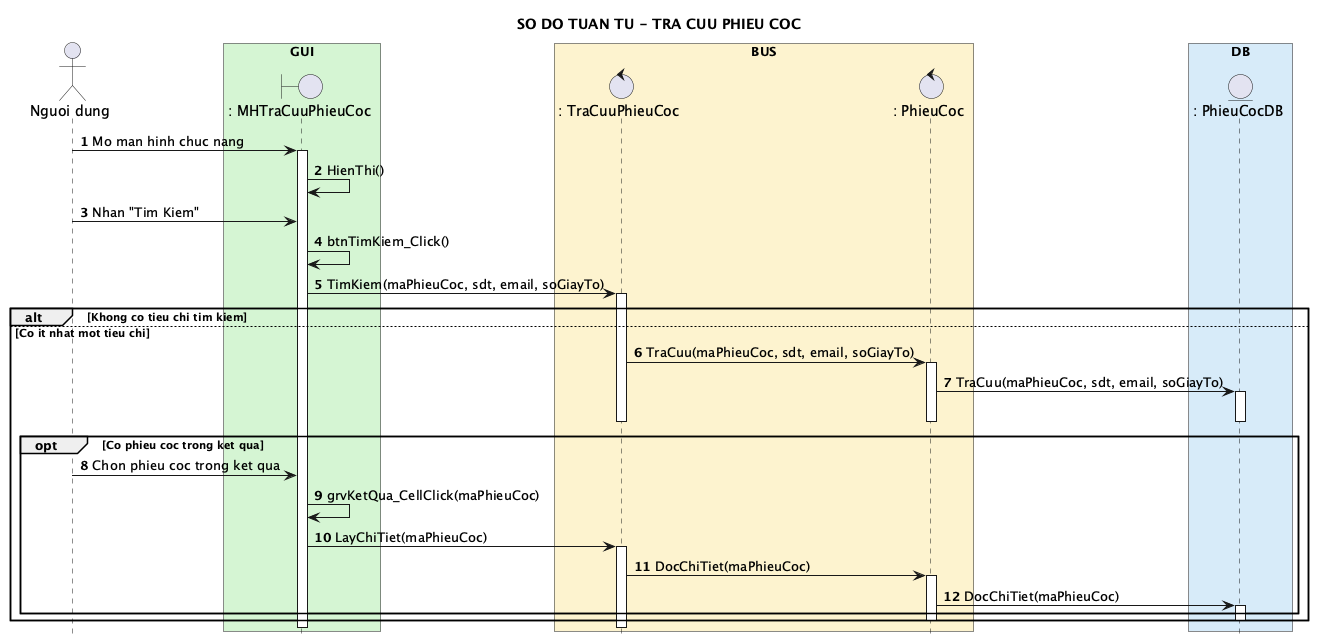

The diagram above was rendered by PlantUML. Its source (embedded in the PNG):
@startuml
title SO DO TUAN TU - TRA CUU PHIEU COC
hide footbox
autonumber 1 1
skinparam shadowing false
actor "Nguoi dung" as ND

box "GUI" #D5F5D3
boundary ": MHTraCuuPhieuCoc" as MH
end box

box "BUS" #FCF3CF
control ": TraCuuPhieuCoc" as TC
control ": PhieuCoc" as PC
end box

box "DB" #D6EAF8
entity ": PhieuCocDB" as PCDB
end box

ND -> MH : Mo man hinh chuc nang
activate MH
MH -> MH : HienThi()

ND -> MH : Nhan "Tim Kiem"
MH -> MH : btnTimKiem_Click()
MH -> TC : TimKiem(maPhieuCoc, sdt, email, soGiayTo)
activate TC
alt Khong co tieu chi tim kiem
else Co it nhat mot tieu chi
  TC -> PC : TraCuu(maPhieuCoc, sdt, email, soGiayTo)
  activate PC
  PC -> PCDB : TraCuu(maPhieuCoc, sdt, email, soGiayTo)
  activate PCDB
  opt Co phieu coc trong ket qua
deactivate PCDB
deactivate PC
deactivate TC
    ND -> MH : Chon phieu coc trong ket qua
    MH -> MH : grvKetQua_CellClick(maPhieuCoc)
    MH -> TC : LayChiTiet(maPhieuCoc)
    activate TC
    TC -> PC : DocChiTiet(maPhieuCoc)
    activate PC
    PC -> PCDB : DocChiTiet(maPhieuCoc)
    activate PCDB
  end
deactivate PCDB
deactivate PC
end
deactivate TC
deactivate MH
@enduml